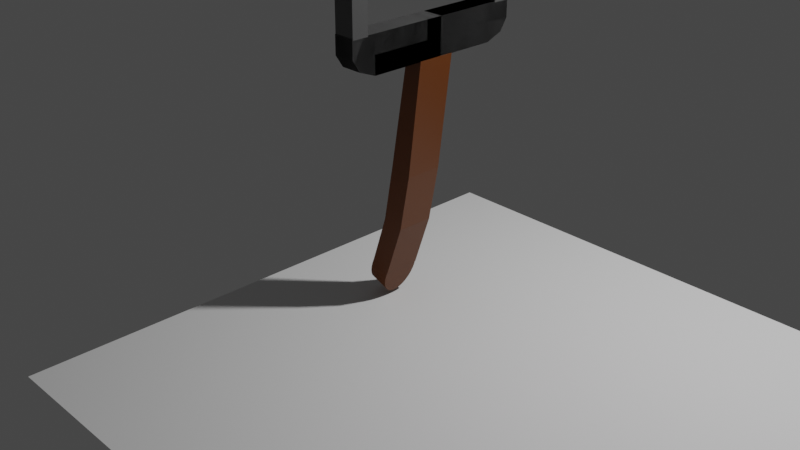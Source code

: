 # Source: spatula2.blend  (saved by Blender 3.3.6; exported with 4.5.12 LTS)
import bpy
from mathutils import Matrix  # noqa: F401  (used for matrix-valued properties, if any)

bpy.ops.wm.read_factory_settings(use_empty=True)
scene = bpy.context.scene
scene.name = 'Scene'

# ---- collections
col_collection = bpy.data.collections.new('Collection'); scene.collection.children.link(col_collection)

# ---- images (referenced by path relative to the original .blend; pixels are not part of the script)
import os
ASSET_DIR = os.environ.get("B2B_ASSET_DIR", "")  # directory of the original .blend (textures are referenced by path, not embedded)
HERE = os.path.dirname(os.path.abspath(__file__))  # packed textures are extracted next to this script under _unpacked/

def load_image(name, relpath, width, height, colorspace="sRGB"):
    """Load a texture the original file referenced (path relative to the .blend, or extracted next to this script)."""
    p = next((c for c in (os.path.join(HERE, relpath), os.path.join(ASSET_DIR, relpath)) if relpath and os.path.exists(c)), "")
    if p:
        img = bpy.data.images.load(p, check_existing=True)
        img.name = name
    else:  # same state as the original file: an image datablock whose file is absent (Cycles renders it pink)
        img = bpy.data.images.new(name, width, height)
        img.source = "FILE"
        img.filepath = "//" + (relpath or name)
    img.colorspace_settings.name = colorspace
    return img
img_eye1_png = load_image('eye1.png', 'eye1.png', 1024, 1024, 'sRGB')

# ---- materials (node trees are filled in below, after node groups)
mat_wood = bpy.data.materials.new('wood')
mat_wood.use_transparent_shadow = False
mat_head = bpy.data.materials.new('head')
mat_head.use_transparent_shadow = False
mat_material_001 = bpy.data.materials.new('Material.001')
mat_material_001.use_transparent_shadow = False
mat_eye1 = bpy.data.materials.new('eye1')
mat_eye1.surface_render_method = 'BLENDED'
mat_eye1.blend_method = 'BLEND'
mat_eye1.use_transparent_shadow = False

# ---- material node trees
mat_wood.use_nodes = True; mat_wood.node_tree.nodes.clear()
_N = mat_wood.node_tree.nodes; _L = mat_wood.node_tree.links
n0 = _N.new('ShaderNodeBsdfPrincipled'); n0.name = 'Principled BSDF'; n0.location = (10, 300)
n0.distribution = 'GGX'
n0.subsurface_method = 'RANDOM_WALK_SKIN'
n0.inputs[0].default_value = (0.1234, 0.03076, 0.0, 1.0)
n0.inputs[3].default_value = 1.45
n0.inputs[27].default_value = (0.0, 0.0, 0.0, 1.0)
n0.inputs[28].default_value = 1.0
n1 = _N.new('ShaderNodeOutputMaterial'); n1.name = 'Material Output'; n1.location = (300, 300)
_L.new(n0.outputs[0], n1.inputs[0])
n1.is_active_output = True
mat_head.use_nodes = True; mat_head.node_tree.nodes.clear()
_N = mat_head.node_tree.nodes; _L = mat_head.node_tree.links
n0 = _N.new('ShaderNodeBsdfPrincipled'); n0.name = 'Principled BSDF'; n0.location = (10, 300)
n0.distribution = 'GGX'
n0.subsurface_method = 'RANDOM_WALK_SKIN'
n0.inputs[0].default_value = (0.07248, 0.07248, 0.07248, 1.0)
n0.inputs[3].default_value = 1.45
n0.inputs[27].default_value = (0.0, 0.0, 0.0, 1.0)
n0.inputs[28].default_value = 1.0
n1 = _N.new('ShaderNodeOutputMaterial'); n1.name = 'Material Output'; n1.location = (300, 300)
_L.new(n0.outputs[0], n1.inputs[0])
n1.is_active_output = True
mat_material_001.use_nodes = True; mat_material_001.node_tree.nodes.clear()
_N = mat_material_001.node_tree.nodes; _L = mat_material_001.node_tree.links
n0 = _N.new('ShaderNodeBsdfPrincipled'); n0.name = 'Principled BSDF'; n0.location = (10, 300)
n0.distribution = 'GGX'
n0.subsurface_method = 'RANDOM_WALK_SKIN'
n0.inputs[0].default_value = (0.0, 0.0, 0.0, 1.0)
n0.inputs[3].default_value = 1.45
n0.inputs[27].default_value = (0.0, 0.0, 0.0, 1.0)
n0.inputs[28].default_value = 1.0
n1 = _N.new('ShaderNodeOutputMaterial'); n1.name = 'Material Output'; n1.location = (300, 300)
_L.new(n0.outputs[0], n1.inputs[0])
n1.is_active_output = True
mat_eye1.use_nodes = True; mat_eye1.node_tree.nodes.clear()
_N = mat_eye1.node_tree.nodes; _L = mat_eye1.node_tree.links
n0 = _N.new('ShaderNodeOutputMaterial'); n0.name = 'Material Output'; n0.location = (300, 300)
n1 = _N.new('ShaderNodeTexImage'); n1.name = 'Image Texture'; n1.location = (-200, 300)
n1.image = img_eye1_png
n1.extension = 'CLIP'
n2 = _N.new('ShaderNodeBsdfPrincipled'); n2.name = 'Principled BSDF'; n2.location = (0, 300)
n2.distribution = 'GGX'
n2.subsurface_method = 'RANDOM_WALK_SKIN'
n2.inputs[3].default_value = 1.45
n2.inputs[27].default_value = (0.0, 0.0, 0.0, 1.0)
n2.inputs[28].default_value = 1.0
_L.new(n1.outputs[0], n2.inputs[0])
_L.new(n1.outputs[1], n2.inputs[4])
_L.new(n2.outputs[0], n0.inputs[0])
n0.is_active_output = True

# ---- world
world_world = bpy.data.worlds.new('World'); scene.world = world_world
world_world.use_nodes = True; world_world.node_tree.nodes.clear()
_N = world_world.node_tree.nodes; _L = world_world.node_tree.links
n0 = _N.new('ShaderNodeOutputWorld'); n0.name = 'World Output'; n0.location = (300, 300)
n1 = _N.new('ShaderNodeBackground'); n1.name = 'Background'; n1.location = (10, 300)
n1.inputs[0].default_value = (0.05088, 0.05088, 0.05088, 1.0)
_L.new(n1.outputs[0], n0.inputs[0])
n0.is_active_output = True
world_world.color = (0.05088, 0.05088, 0.05088)
world_world.use_sun_shadow = False
world_world.sun_shadow_jitter_overblur = 0.0

# ---- cameras
cam_camera = bpy.data.cameras.new('Camera')
cam_camera.clip_end = 100.0
cam_camera.ortho_scale = 7.314

# ---- lights
light_light = bpy.data.lights.new('Light', 'POINT')
light_light.transmission_factor = 0.0
light_light.energy = 1000.0
light_light.shadow_soft_size = 0.1
light_light.shadow_maximum_resolution = 0.006
light_light.use_absolute_resolution = True

# ---- meshes
me_plane = bpy.data.meshes.new('Plane')
me_plane.from_pydata([(-1.0, -1.0, 0.0), (1.0, -1.0, 0.0), (-1.0, 1.0, 0.0), (1.0, 1.0, 0.0)], [], [(0, 1, 3, 2)])
_uv = me_plane.uv_layers.new(name='UVMap')
_uv.uv.foreach_set('vector', [0.0, 0.0, 1.0, 0.0, 1.0, 1.0, 0.0, 1.0])
me_plane.update()
me_cube_001 = bpy.data.meshes.new('Cube.001')
me_cube_001.from_pydata([(-4.422, -1.0, -1.0), (-0.07671, -1.0, 1.0), (-4.422, 1.0, -1.0), (-0.07671, 1.0, 1.0), (-2.422, -1.0, -1.0), (1.505, -1.0, 1.0), (-2.422, 1.0, -1.0), (1.505, 1.0, 1.0), (-1.759, -1.0, 0.01387), (-1.759, 1.0, 0.01387), (0.2211, 1.0, -0.01387), (0.2211, -1.0, -0.01387), (-2.668, 1.0, -0.4797), (-0.7544, 1.0, -0.5203), (-0.7544, -1.0, -0.5203), (-2.668, -1.0, -0.4797)], [], [(8, 1, 3, 9), (9, 3, 7, 10), (10, 7, 5, 11), (11, 5, 1, 8), (2, 6, 4, 0), (7, 3, 1, 5), (14, 11, 8, 15), (13, 10, 11, 14), (12, 9, 10, 13), (15, 8, 9, 12), (0, 15, 12, 2), (2, 12, 13, 6), (6, 13, 14, 4), (4, 14, 15, 0)])
_uv = me_cube_001.uv_layers.new(name='UVMap')
_uv.uv.foreach_set('vector', [0.5, 0.0, 0.625, 0.0, 0.625, 0.25, 0.5, 0.25, 0.5, 0.25, 0.625, 0.25, 0.625, 0.5, 0.5, 0.5, 0.5, 0.5, 0.625, 0.5, 0.625, 0.75, 0.5, 0.75, 0.5, 0.75, 0.625, 0.75, 0.625, 1.0, 0.5, 1.0, 0.125, 0.5, 0.375, 0.5, 0.375, 0.75, 0.125, 0.75, 0.625, 0.5, 0.875, 0.5, 0.875, 0.75, 0.625, 0.75, 0.4375, 0.75, 0.5, 0.75, 0.5, 1.0, 0.4375, 1.0, 0.4375, 0.5, 0.5, 0.5, 0.5, 0.75, 0.4375, 0.75, 0.4375, 0.25, 0.5, 0.25, 0.5, 0.5, 0.4375, 0.5, 0.4375, 0.0, 0.5, 0.0, 0.5, 0.25, 0.4375, 0.25, 0.375, 0.0, 0.4375, 0.0, 0.4375, 0.25, 0.375, 0.25, 0.375, 0.25, 0.4375, 0.25, 0.4375, 0.5, 0.375, 0.5, 0.375, 0.5, 0.4375, 0.5, 0.4375, 0.75, 0.375, 0.75, 0.375, 0.75, 0.4375, 0.75, 0.4375, 1.0, 0.375, 1.0])
me_cube_001.materials.append(mat_wood)
me_cube_001.update()
me_cylinder = bpy.data.meshes.new('Cylinder')
me_cylinder.from_pydata([(0.0, 1.0, -1.0), (0.0, 1.0, 1.0), (0.1951, 0.9808, -1.0), (0.1951, 0.9808, 1.0), (0.3827, 0.9239, -1.0), (0.3827, 0.9239, 1.0), (0.5556, 0.8315, -1.0), (0.5556, 0.8315, 1.0), (0.7071, 0.7071, -1.0), (0.7071, 0.7071, 1.0), (0.8315, 0.5556, -1.0), (0.8315, 0.5556, 1.0), (0.9239, 0.3827, -1.0), (0.9239, 0.3827, 1.0), (0.9808, 0.1951, -1.0), (0.9808, 0.1951, 1.0), (1.0, 0.0, -1.0), (1.0, 0.0, 1.0), (0.9808, -0.1951, -1.0), (0.9808, -0.1951, 1.0), (0.9239, -0.3827, -1.0), (0.9239, -0.3827, 1.0), (0.8315, -0.5556, -1.0), (0.8315, -0.5556, 1.0), (0.7071, -0.7071, -1.0), (0.7071, -0.7071, 1.0), (0.5556, -0.8315, -1.0), (0.5556, -0.8315, 1.0), (0.3827, -0.9239, -1.0), (0.3827, -0.9239, 1.0), (0.1951, -0.9808, -1.0), (0.1951, -0.9808, 1.0), (0.0, -1.0, -1.0), (0.0, -1.0, 1.0), (-0.1951, -0.9808, -1.0), (-0.1951, -0.9808, 1.0), (-0.3827, -0.9239, -1.0), (-0.3827, -0.9239, 1.0), (-0.5556, -0.8315, -1.0), (-0.5556, -0.8315, 1.0), (-0.7071, -0.7071, -1.0), (-0.7071, -0.7071, 1.0), (-0.8315, -0.5556, -1.0), (-0.8315, -0.5556, 1.0), (-0.9239, -0.3827, -1.0), (-0.9239, -0.3827, 1.0), (-0.9808, -0.1951, -1.0), (-0.9808, -0.1951, 1.0), (-1.0, 0.0, -1.0), (-1.0, 0.0, 1.0), (-0.9808, 0.1951, -1.0), (-0.9808, 0.1951, 1.0), (-0.9239, 0.3827, -1.0), (-0.9239, 0.3827, 1.0), (-0.8315, 0.5556, -1.0), (-0.8315, 0.5556, 1.0), (-0.7071, 0.7071, -1.0), (-0.7071, 0.7071, 1.0), (-0.5556, 0.8315, -1.0), (-0.5556, 0.8315, 1.0), (-0.3827, 0.9239, -1.0), (-0.3827, 0.9239, 1.0), (-0.1951, 0.9808, -1.0), (-0.1951, 0.9808, 1.0)], [], [(0, 1, 3, 2), (2, 3, 5, 4), (4, 5, 7, 6), (6, 7, 9, 8), (8, 9, 11, 10), (10, 11, 13, 12), (12, 13, 15, 14), (14, 15, 17, 16), (16, 17, 19, 18), (18, 19, 21, 20), (20, 21, 23, 22), (22, 23, 25, 24), (24, 25, 27, 26), (26, 27, 29, 28), (28, 29, 31, 30), (30, 31, 33, 32), (32, 33, 35, 34), (34, 35, 37, 36), (36, 37, 39, 38), (38, 39, 41, 40), (40, 41, 43, 42), (42, 43, 45, 44), (44, 45, 47, 46), (46, 47, 49, 48), (48, 49, 51, 50), (50, 51, 53, 52), (52, 53, 55, 54), (54, 55, 57, 56), (56, 57, 59, 58), (58, 59, 61, 60), (3, 1, 63, 61, 59, 57, 55, 53, 51, 49, 47, 45, 43, 41, 39, 37, 35, 33, 31, 29, 27, 25, 23, 21, 19, 17, 15, 13, 11, 9, 7, 5), (60, 61, 63, 62), (62, 63, 1, 0), (0, 2, 4, 6, 8, 10, 12, 14, 16, 18, 20, 22, 24, 26, 28, 30, 32, 34, 36, 38, 40, 42, 44, 46, 48, 50, 52, 54, 56, 58, 60, 62)])
_uv = me_cylinder.uv_layers.new(name='UVMap')
_uv.uv.foreach_set('vector', [1.0, 0.5, 1.0, 1.0, 0.9688, 1.0, 0.9688, 0.5, 0.9688, 0.5, 0.9688, 1.0, 0.9375, 1.0, 0.9375, 0.5, 0.9375, 0.5, 0.9375, 1.0, 0.9062, 1.0, 0.9062, 0.5, 0.9062, 0.5, 0.9062, 1.0, 0.875, 1.0, 0.875, 0.5, 0.875, 0.5, 0.875, 1.0, 0.8438, 1.0, 0.8438, 0.5, 0.8438, 0.5, 0.8438, 1.0, 0.8125, 1.0, 0.8125, 0.5, 0.8125, 0.5, 0.8125, 1.0, 0.7812, 1.0, 0.7812, 0.5, 0.7812, 0.5, 0.7812, 1.0, 0.75, 1.0, 0.75, 0.5, 0.75, 0.5, 0.75, 1.0, 0.7188, 1.0, 0.7188, 0.5, 0.7188, 0.5, 0.7188, 1.0, 0.6875, 1.0, 0.6875, 0.5, 0.6875, 0.5, 0.6875, 1.0, 0.6562, 1.0, 0.6562, 0.5, 0.6562, 0.5, 0.6562, 1.0, 0.625, 1.0, 0.625, 0.5, 0.625, 0.5, 0.625, 1.0, 0.5938, 1.0, 0.5938, 0.5, 0.5938, 0.5, 0.5938, 1.0, 0.5625, 1.0, 0.5625, 0.5, 0.5625, 0.5, 0.5625, 1.0, 0.5312, 1.0, 0.5312, 0.5, 0.5312, 0.5, 0.5312, 1.0, 0.5, 1.0, 0.5, 0.5, 0.5, 0.5, 0.5, 1.0, 0.4688, 1.0, 0.4688, 0.5, 0.4688, 0.5, 0.4688, 1.0, 0.4375, 1.0, 0.4375, 0.5, 0.4375, 0.5, 0.4375, 1.0, 0.4062, 1.0, 0.4062, 0.5, 0.4062, 0.5, 0.4062, 1.0, 0.375, 1.0, 0.375, 0.5, 0.375, 0.5, 0.375, 1.0, 0.3438, 1.0, 0.3438, 0.5, 0.3438, 0.5, 0.3438, 1.0, 0.3125, 1.0, 0.3125, 0.5, 0.3125, 0.5, 0.3125, 1.0, 0.2812, 1.0, 0.2812, 0.5, 0.2812, 0.5, 0.2812, 1.0, 0.25, 1.0, 0.25, 0.5, 0.25, 0.5, 0.25, 1.0, 0.2188, 1.0, 0.2188, 0.5, 0.2188, 0.5, 0.2188, 1.0, 0.1875, 1.0, 0.1875, 0.5, 0.1875, 0.5, 0.1875, 1.0, 0.1562, 1.0, 0.1562, 0.5, 0.1562, 0.5, 0.1562, 1.0, 0.125, 1.0, 0.125, 0.5, 0.125, 0.5, 0.125, 1.0, 0.09375, 1.0, 0.09375, 0.5, 0.09375, 0.5, 0.09375, 1.0, 0.0625, 1.0, 0.0625, 0.5, 0.2968, 0.4854, 0.25, 0.49, 0.2032, 0.4854, 0.1582, 0.4717, 0.1167, 0.4496, 0.08029, 0.4197, 0.05045, 0.3833, 0.02827, 0.3418, 0.01461, 0.2968, 0.01, 0.25, 0.01461, 0.2032, 0.02827, 0.1582, 0.05045, 0.1167, 0.08029, 0.08029, 0.1167, 0.05045, 0.1582, 0.02827, 0.2032, 0.01461, 0.25, 0.01, 0.2968, 0.01461, 0.3418, 0.02827, 0.3833, 0.05045, 0.4197, 0.08029, 0.4496, 0.1167, 0.4717, 0.1582, 0.4854, 0.2032, 0.49, 0.25, 0.4854, 0.2968, 0.4717, 0.3418, 0.4496, 0.3833, 0.4197, 0.4197, 0.3833, 0.4496, 0.3418, 0.4717, 0.0625, 0.5, 0.0625, 1.0, 0.03125, 1.0, 0.03125, 0.5, 0.03125, 0.5, 0.03125, 1.0, 0.0, 1.0, 0.0, 0.5, 0.75, 0.49, 0.7968, 0.4854, 0.8418, 0.4717, 0.8833, 0.4496, 0.9197, 0.4197, 0.9496, 0.3833, 0.9717, 0.3418, 0.9854, 0.2968, 0.99, 0.25, 0.9854, 0.2032, 0.9717, 0.1582, 0.9496, 0.1167, 0.9197, 0.08029, 0.8833, 0.05045, 0.8418, 0.02827, 0.7968, 0.01461, 0.75, 0.01, 0.7032, 0.01461, 0.6582, 0.02827, 0.6167, 0.05045, 0.5803, 0.08029, 0.5504, 0.1167, 0.5283, 0.1582, 0.5146, 0.2032, 0.51, 0.25, 0.5146, 0.2968, 0.5283, 0.3418, 0.5504, 0.3833, 0.5803, 0.4197, 0.6167, 0.4496, 0.6582, 0.4717, 0.7032, 0.4854])
me_cylinder.materials.append(mat_wood)
me_cylinder.update()
me_cube_003 = bpy.data.meshes.new('Cube.003')
me_cube_003.from_pydata([(-1.0, -1.0, -1.0), (-1.0, -1.0, 1.0), (-1.0, 1.0, -1.0), (-1.0, 1.0, 1.0), (1.0, -1.0, -1.0), (1.0, -1.0, 1.0), (1.0, 1.0, -1.0), (1.0, 1.0, 1.0)], [], [(0, 1, 3, 2), (2, 3, 7, 6), (6, 7, 5, 4), (4, 5, 1, 0), (2, 6, 4, 0), (7, 3, 1, 5)])
_uv = me_cube_003.uv_layers.new(name='UVMap')
_uv.uv.foreach_set('vector', [0.375, 0.0, 0.625, 0.0, 0.625, 0.25, 0.375, 0.25, 0.375, 0.25, 0.625, 0.25, 0.625, 0.5, 0.375, 0.5, 0.375, 0.5, 0.625, 0.5, 0.625, 0.75, 0.375, 0.75, 0.375, 0.75, 0.625, 0.75, 0.625, 1.0, 0.375, 1.0, 0.125, 0.5, 0.375, 0.5, 0.375, 0.75, 0.125, 0.75, 0.625, 0.5, 0.875, 0.5, 0.875, 0.75, 0.625, 0.75])
me_cube_003.materials.append(mat_head)
me_cube_003.update()
me_cube_004 = bpy.data.meshes.new('Cube.004')
me_cube_004.from_pydata([(-1.0, -1.0, -1.0), (-1.0, -1.0, 1.0), (-1.0, 1.0, -1.0), (-1.0, 1.0, 1.0), (1.0, -1.0, -1.0), (1.0, -1.0, 1.0), (1.0, 1.0, -1.0), (1.0, 1.0, 1.0)], [], [(0, 1, 3, 2), (2, 3, 7, 6), (6, 7, 5, 4), (4, 5, 1, 0), (2, 6, 4, 0), (7, 3, 1, 5)])
_uv = me_cube_004.uv_layers.new(name='UVMap')
_uv.uv.foreach_set('vector', [0.375, 0.0, 0.625, 0.0, 0.625, 0.25, 0.375, 0.25, 0.375, 0.25, 0.625, 0.25, 0.625, 0.5, 0.375, 0.5, 0.375, 0.5, 0.625, 0.5, 0.625, 0.75, 0.375, 0.75, 0.375, 0.75, 0.625, 0.75, 0.625, 1.0, 0.375, 1.0, 0.125, 0.5, 0.375, 0.5, 0.375, 0.75, 0.125, 0.75, 0.625, 0.5, 0.875, 0.5, 0.875, 0.75, 0.625, 0.75])
me_cube_004.materials.append(mat_head)
me_cube_004.update()
me_cube_005 = bpy.data.meshes.new('Cube.005')
me_cube_005.from_pydata([(-1.0, -1.0, -1.0), (-1.0, -1.0, 1.0), (-1.0, 1.0, -1.0), (-1.0, 1.0, 1.0), (1.0, -1.0, -1.0), (1.0, -1.0, 1.0), (1.0, 1.0, -1.0), (1.0, 1.0, 1.0)], [], [(0, 1, 3, 2), (2, 3, 7, 6), (6, 7, 5, 4), (4, 5, 1, 0), (2, 6, 4, 0), (7, 3, 1, 5)])
_uv = me_cube_005.uv_layers.new(name='UVMap')
_uv.uv.foreach_set('vector', [0.375, 0.0, 0.625, 0.0, 0.625, 0.25, 0.375, 0.25, 0.375, 0.25, 0.625, 0.25, 0.625, 0.5, 0.375, 0.5, 0.375, 0.5, 0.625, 0.5, 0.625, 0.75, 0.375, 0.75, 0.375, 0.75, 0.625, 0.75, 0.625, 1.0, 0.375, 1.0, 0.125, 0.5, 0.375, 0.5, 0.375, 0.75, 0.125, 0.75, 0.625, 0.5, 0.875, 0.5, 0.875, 0.75, 0.625, 0.75])
me_cube_005.materials.append(mat_head)
me_cube_005.update()
me_cube_006 = bpy.data.meshes.new('Cube.006')
me_cube_006.from_pydata([(-1.0, -1.0, -1.0), (-1.0, -1.0, 1.0), (-1.0, 1.0, -1.0), (-1.0, 0.8498, 0.6405), (1.0, -1.0, -1.0), (1.0, -1.0, 1.0), (1.0, 1.0, -1.0), (1.0, 0.8498, 0.6405), (-1.0, 0.0, -1.0), (-1.0, 0.0, 1.0), (1.0, 0.0, -1.0), (1.0, 0.0, 1.0), (-1.0, 0.5174, 1.0), (1.0, 0.5174, -1.0), (-1.0, 0.5174, -1.0), (1.0, 0.5174, 1.0), (-1.0, -1.0, 0.0), (-1.0, 1.0, 0.0), (1.0, 1.0, 0.0), (1.0, -1.0, 0.0), (1.0, 0.0, 0.0), (-1.0, 0.0, 0.0), (1.0, 0.5174, 0.0), (-1.0, 0.5174, 0.0)], [], [(23, 12, 3, 17), (17, 3, 7, 18), (20, 11, 5, 19), (19, 5, 1, 16), (8, 10, 4, 0), (11, 9, 1, 5), (15, 12, 9, 11), (14, 13, 10, 8), (22, 15, 11, 20), (16, 1, 9, 21), (18, 7, 15, 22), (2, 6, 13, 14), (7, 3, 12, 15), (21, 9, 12, 23), (8, 21, 23, 14), (6, 18, 22, 13), (0, 16, 21, 8), (13, 22, 20, 10), (4, 19, 16, 0), (10, 20, 19, 4), (2, 17, 18, 6), (14, 23, 17, 2)])
_uv = me_cube_006.uv_layers.new(name='UVMap')
_uv.uv.foreach_set('vector', [0.5, 0.1897, 0.625, 0.1897, 0.625, 0.25, 0.5, 0.25, 0.5, 0.25, 0.625, 0.25, 0.625, 0.5, 0.5, 0.5, 0.5, 0.625, 0.625, 0.625, 0.625, 0.75, 0.5, 0.75, 0.5, 0.75, 0.625, 0.75, 0.625, 1.0, 0.5, 1.0, 0.125, 0.625, 0.375, 0.625, 0.375, 0.75, 0.125, 0.75, 0.625, 0.625, 0.875, 0.625, 0.875, 0.75, 0.625, 0.75, 0.625, 0.5603, 0.875, 0.5603, 0.875, 0.625, 0.625, 0.625, 0.125, 0.5603, 0.375, 0.5603, 0.375, 0.625, 0.125, 0.625, 0.5, 0.5603, 0.625, 0.5603, 0.625, 0.625, 0.5, 0.625, 0.5, 0.0, 0.625, 0.0, 0.625, 0.125, 0.5, 0.125, 0.5, 0.5, 0.625, 0.5, 0.625, 0.5603, 0.5, 0.5603, 0.125, 0.5, 0.375, 0.5, 0.375, 0.5603, 0.125, 0.5603, 0.625, 0.5, 0.875, 0.5, 0.875, 0.5603, 0.625, 0.5603, 0.5, 0.125, 0.625, 0.125, 0.625, 0.1897, 0.5, 0.1897, 0.375, 0.125, 0.5, 0.125, 0.5, 0.1897, 0.375, 0.1897, 0.375, 0.5, 0.5, 0.5, 0.5, 0.5603, 0.375, 0.5603, 0.375, 0.0, 0.5, 0.0, 0.5, 0.125, 0.375, 0.125, 0.375, 0.5603, 0.5, 0.5603, 0.5, 0.625, 0.375, 0.625, 0.375, 0.75, 0.5, 0.75, 0.5, 1.0, 0.375, 1.0, 0.375, 0.625, 0.5, 0.625, 0.5, 0.75, 0.375, 0.75, 0.375, 0.25, 0.5, 0.25, 0.5, 0.5, 0.375, 0.5, 0.375, 0.1897, 0.5, 0.1897, 0.5, 0.25, 0.375, 0.25])
me_cube_006.materials.append(mat_head)
me_cube_006.update()
me_cylinder_001 = bpy.data.meshes.new('Cylinder.001')
me_cylinder_001.from_pydata([(0.0, 1.0, -1.0), (0.0, 1.0, 1.0), (0.1951, 0.9808, -1.0), (0.1951, 0.9808, 1.0), (0.3827, 0.9239, -1.0), (0.3827, 0.9239, 1.0), (0.5556, 0.8315, -1.0), (0.5556, 0.8315, 1.0), (0.7071, 0.7071, -1.0), (0.7071, 0.7071, 1.0), (0.8315, 0.5556, -1.0), (0.8315, 0.5556, 1.0), (0.9239, 0.3827, -1.0), (0.9239, 0.3827, 1.0), (0.9808, 0.1951, -1.0), (0.9808, 0.1951, 1.0), (1.0, 0.0, -1.0), (1.0, 0.0, 1.0), (0.9808, -0.1951, -1.0), (0.9808, -0.1951, 1.0), (0.9239, -0.3827, -1.0), (0.9239, -0.3827, 1.0), (0.8315, -0.5556, -1.0), (0.8315, -0.5556, 1.0), (0.7071, -0.7071, -1.0), (0.7071, -0.7071, 1.0), (0.5556, -0.8315, -1.0), (0.5556, -0.8315, 1.0), (0.3827, -0.9239, -1.0), (0.3827, -0.9239, 1.0), (0.1951, -0.9808, -1.0), (0.1951, -0.9808, 1.0), (0.0, -1.0, -1.0), (0.0, -1.0, 1.0), (-0.1951, -0.9808, -1.0), (-0.1951, -0.9808, 1.0), (-0.3827, -0.9239, -1.0), (-0.3827, -0.9239, 1.0), (-0.5556, -0.8315, -1.0), (-0.5556, -0.8315, 1.0), (-0.7071, -0.7071, -1.0), (-0.7071, -0.7071, 1.0), (-0.8315, -0.5556, -1.0), (-0.8315, -0.5556, 1.0), (-0.9239, -0.3827, -1.0), (-0.9239, -0.3827, 1.0), (-0.9808, -0.1951, -1.0), (-0.9808, -0.1951, 1.0), (-1.0, 0.0, -1.0), (-1.0, 0.0, 1.0), (-0.9808, 0.1951, -1.0), (-0.9808, 0.1951, 1.0), (-0.9239, 0.3827, -1.0), (-0.9239, 0.3827, 1.0), (-0.8315, 0.5556, -1.0), (-0.8315, 0.5556, 1.0), (-0.7071, 0.7071, -1.0), (-0.7071, 0.7071, 1.0), (-0.5556, 0.8315, -1.0), (-0.5556, 0.8315, 1.0), (-0.3827, 0.9239, -1.0), (-0.3827, 0.9239, 1.0), (-0.1951, 0.9808, -1.0), (-0.1951, 0.9808, 1.0)], [], [(0, 1, 3, 2), (2, 3, 5, 4), (4, 5, 7, 6), (6, 7, 9, 8), (8, 9, 11, 10), (10, 11, 13, 12), (12, 13, 15, 14), (14, 15, 17, 16), (16, 17, 19, 18), (18, 19, 21, 20), (20, 21, 23, 22), (22, 23, 25, 24), (24, 25, 27, 26), (26, 27, 29, 28), (28, 29, 31, 30), (30, 31, 33, 32), (32, 33, 35, 34), (34, 35, 37, 36), (36, 37, 39, 38), (38, 39, 41, 40), (40, 41, 43, 42), (42, 43, 45, 44), (44, 45, 47, 46), (46, 47, 49, 48), (48, 49, 51, 50), (50, 51, 53, 52), (52, 53, 55, 54), (54, 55, 57, 56), (56, 57, 59, 58), (58, 59, 61, 60), (3, 1, 63, 61, 59, 57, 55, 53, 51, 49, 47, 45, 43, 41, 39, 37, 35, 33, 31, 29, 27, 25, 23, 21, 19, 17, 15, 13, 11, 9, 7, 5), (60, 61, 63, 62), (62, 63, 1, 0), (0, 2, 4, 6, 8, 10, 12, 14, 16, 18, 20, 22, 24, 26, 28, 30, 32, 34, 36, 38, 40, 42, 44, 46, 48, 50, 52, 54, 56, 58, 60, 62)])
_uv = me_cylinder_001.uv_layers.new(name='UVMap')
_uv.uv.foreach_set('vector', [1.0, 0.5, 1.0, 1.0, 0.9688, 1.0, 0.9688, 0.5, 0.9688, 0.5, 0.9688, 1.0, 0.9375, 1.0, 0.9375, 0.5, 0.9375, 0.5, 0.9375, 1.0, 0.9062, 1.0, 0.9062, 0.5, 0.9062, 0.5, 0.9062, 1.0, 0.875, 1.0, 0.875, 0.5, 0.875, 0.5, 0.875, 1.0, 0.8438, 1.0, 0.8438, 0.5, 0.8438, 0.5, 0.8438, 1.0, 0.8125, 1.0, 0.8125, 0.5, 0.8125, 0.5, 0.8125, 1.0, 0.7812, 1.0, 0.7812, 0.5, 0.7812, 0.5, 0.7812, 1.0, 0.75, 1.0, 0.75, 0.5, 0.75, 0.5, 0.75, 1.0, 0.7188, 1.0, 0.7188, 0.5, 0.7188, 0.5, 0.7188, 1.0, 0.6875, 1.0, 0.6875, 0.5, 0.6875, 0.5, 0.6875, 1.0, 0.6562, 1.0, 0.6562, 0.5, 0.6562, 0.5, 0.6562, 1.0, 0.625, 1.0, 0.625, 0.5, 0.625, 0.5, 0.625, 1.0, 0.5938, 1.0, 0.5938, 0.5, 0.5938, 0.5, 0.5938, 1.0, 0.5625, 1.0, 0.5625, 0.5, 0.5625, 0.5, 0.5625, 1.0, 0.5312, 1.0, 0.5312, 0.5, 0.5312, 0.5, 0.5312, 1.0, 0.5, 1.0, 0.5, 0.5, 0.5, 0.5, 0.5, 1.0, 0.4688, 1.0, 0.4688, 0.5, 0.4688, 0.5, 0.4688, 1.0, 0.4375, 1.0, 0.4375, 0.5, 0.4375, 0.5, 0.4375, 1.0, 0.4062, 1.0, 0.4062, 0.5, 0.4062, 0.5, 0.4062, 1.0, 0.375, 1.0, 0.375, 0.5, 0.375, 0.5, 0.375, 1.0, 0.3438, 1.0, 0.3438, 0.5, 0.3438, 0.5, 0.3438, 1.0, 0.3125, 1.0, 0.3125, 0.5, 0.3125, 0.5, 0.3125, 1.0, 0.2812, 1.0, 0.2812, 0.5, 0.2812, 0.5, 0.2812, 1.0, 0.25, 1.0, 0.25, 0.5, 0.25, 0.5, 0.25, 1.0, 0.2188, 1.0, 0.2188, 0.5, 0.2188, 0.5, 0.2188, 1.0, 0.1875, 1.0, 0.1875, 0.5, 0.1875, 0.5, 0.1875, 1.0, 0.1562, 1.0, 0.1562, 0.5, 0.1562, 0.5, 0.1562, 1.0, 0.125, 1.0, 0.125, 0.5, 0.125, 0.5, 0.125, 1.0, 0.09375, 1.0, 0.09375, 0.5, 0.09375, 0.5, 0.09375, 1.0, 0.0625, 1.0, 0.0625, 0.5, 0.2968, 0.4854, 0.25, 0.49, 0.2032, 0.4854, 0.1582, 0.4717, 0.1167, 0.4496, 0.08029, 0.4197, 0.05045, 0.3833, 0.02827, 0.3418, 0.01461, 0.2968, 0.01, 0.25, 0.01461, 0.2032, 0.02827, 0.1582, 0.05045, 0.1167, 0.08029, 0.08029, 0.1167, 0.05045, 0.1582, 0.02827, 0.2032, 0.01461, 0.25, 0.01, 0.2968, 0.01461, 0.3418, 0.02827, 0.3833, 0.05045, 0.4197, 0.08029, 0.4496, 0.1167, 0.4717, 0.1582, 0.4854, 0.2032, 0.49, 0.25, 0.4854, 0.2968, 0.4717, 0.3418, 0.4496, 0.3833, 0.4197, 0.4197, 0.3833, 0.4496, 0.3418, 0.4717, 0.0625, 0.5, 0.0625, 1.0, 0.03125, 1.0, 0.03125, 0.5, 0.03125, 0.5, 0.03125, 1.0, 0.0, 1.0, 0.0, 0.5, 0.75, 0.49, 0.7968, 0.4854, 0.8418, 0.4717, 0.8833, 0.4496, 0.9197, 0.4197, 0.9496, 0.3833, 0.9717, 0.3418, 0.9854, 0.2968, 0.99, 0.25, 0.9854, 0.2032, 0.9717, 0.1582, 0.9496, 0.1167, 0.9197, 0.08029, 0.8833, 0.05045, 0.8418, 0.02827, 0.7968, 0.01461, 0.75, 0.01, 0.7032, 0.01461, 0.6582, 0.02827, 0.6167, 0.05045, 0.5803, 0.08029, 0.5504, 0.1167, 0.5283, 0.1582, 0.5146, 0.2032, 0.51, 0.25, 0.5146, 0.2968, 0.5283, 0.3418, 0.5504, 0.3833, 0.5803, 0.4197, 0.6167, 0.4496, 0.6582, 0.4717, 0.7032, 0.4854])
me_cylinder_001.materials.append(mat_material_001)
me_cylinder_001.update()
me_eye1 = bpy.data.meshes.new('eye1')
me_eye1.from_pydata([(-0.5519, -0.5, 0.0), (0.5519, -0.5, 0.0), (-0.5519, 0.5, 0.0), (0.5519, 0.5, 0.0)], [], [(0, 1, 3, 2)])
_uv = me_eye1.uv_layers.new(name='UVMap')
_uv.uv.foreach_set('vector', [0.0, 0.0, 1.0, 0.0, 1.0, 1.0, 0.0, 1.0])
me_eye1.materials.append(mat_eye1)
me_eye1.update()

# ---- objects
ob_light = bpy.data.objects.new('Light', light_light)
ob_camera = bpy.data.objects.new('Camera', cam_camera)
ob_empty = bpy.data.objects.new('Empty', None)
ob_empty_001 = bpy.data.objects.new('Empty.001', None)
ob_plane = bpy.data.objects.new('Plane', me_plane)
ob_cube = bpy.data.objects.new('Cube', me_cube_001)
ob_cylinder = bpy.data.objects.new('Cylinder', me_cylinder)
ob_cube_001 = bpy.data.objects.new('Cube.001', me_cube_003)
ob_cube_002 = bpy.data.objects.new('Cube.002', me_cube_004)
ob_cube_003 = bpy.data.objects.new('Cube.003', me_cube_005)
ob_cube_004 = bpy.data.objects.new('Cube.004', me_cube_006)
ob_eyeback = bpy.data.objects.new('eyeback', me_cylinder_001)
ob_eye1 = bpy.data.objects.new('eye1', me_eye1)

# ---- transforms, parenting, visibility, modifiers, constraints
ob_light.location = (4.076, 1.005, 5.904)
ob_light.rotation_euler = (0.6503, 0.05522, 1.866)
ob_light.lock_rotations_4d = False
ob_light.empty_display_type = 'ARROWS'
ob_light.color = (0.0, 0.0, 0.0, 0.0)
ob_light.lineart.crease_threshold = 0.0
ob_camera.location = (7.359, -6.926, 4.958)
ob_camera.rotation_euler = (1.109, 0.0, 0.8149)
ob_camera.lock_rotations_4d = False
ob_camera.empty_display_type = 'ARROWS'
ob_camera.color = (0.0, 0.0, 0.0, 0.0)
ob_camera.display_type = 'WIRE'
ob_camera.lineart.crease_threshold = 0.0
ob_empty.location = (0.01982, 0.08898, 2.148)
ob_empty.rotation_euler = (1.571, 0.0, 0.0)
ob_empty.empty_display_type = 'IMAGE'
ob_empty.empty_display_size = 5.0
ob_empty_001.location = (0.4281, -0.3305, 2.148)
ob_empty_001.rotation_euler = (1.571, -0.0, 1.571)
ob_empty_001.empty_display_type = 'IMAGE'
ob_empty_001.empty_display_size = 5.0
ob_plane.location = (2.569, -1.537, 0.0)
ob_plane.scale = (2.517, 2.517, 2.517)
ob_cube.location = (1.394, -1.058, 1.295)
ob_cube.scale = (0.09955, 0.1684, 1.0)
ob_cylinder.location = (1.052, -1.059, 0.2979)
ob_cylinder.rotation_euler = (-0.0, 1.904, 0.0)
ob_cylinder.scale = (0.2462, 0.1689, 0.09412)
ob_cube_001.location = (1.447, -1.832, 3.293)
ob_cube_001.scale = (0.09467, 0.07307, 0.6915)
_m = ob_cube_001.modifiers.new('Mirror', 'MIRROR')
_m.use_axis = (False, True, False)
_m.mirror_object = ob_cube_003
ob_cube_002.location = (1.445, -1.484, 3.293)
ob_cube_002.scale = (0.09467, 0.07307, 0.6899)
ob_cube_002.hide_render = True
_m = ob_cube_002.modifiers.new('Mirror', 'MIRROR')
_m.use_axis = (False, True, False)
_m.mirror_object = ob_cube_003
ob_cube_003.location = (1.445, -1.082, 3.293)
ob_cube_003.scale = (0.09467, 0.07307, 0.6874)
ob_cube_003.hide_render = True
ob_cube_004.location = (1.445, -1.458, 2.452)
ob_cube_004.scale = (0.09467, -0.4499, -0.1607)
_m = ob_cube_004.modifiers.new('Mirror', 'MIRROR')
_m.use_axis = (True, True, True)
_m.mirror_object = ob_cube_003
ob_eyeback.parent = ob_eye1
ob_eyeback.matrix_parent_inverse = Matrix(((-6.334e-08, 1.449, -3.153e-22, 2.155), (6.049e-08, 2.644e-15, 1.384, -4.818), (1.485, 6.491e-08, -6.491e-08, -2.315), (-0.0, 0.0, 0.0, 1.0)))
ob_eyeback.location = (1.546, -1.467, 3.479)
ob_eyeback.rotation_euler = (0.0, 1.571, 0.0)
ob_eyeback.scale = (0.2574, 0.2574, 0.01019)
_m = ob_eyeback.modifiers.new('Mirror', 'MIRROR')
_m.use_axis = (False, True, False)
_m.mirror_object = ob_cube_003
ob_eye1.location = (1.559, -1.487, 3.482)
ob_eye1.rotation_euler = (1.571, 0.0, 1.571)
ob_eye1.scale = (0.6901, 0.7227, 0.6735)
_m = ob_eye1.modifiers.new('Mirror', 'MIRROR')
_m.use_axis = (False, True, False)
_m.mirror_object = ob_cube_003

# ---- collection membership
col_collection.objects.link(ob_light)
col_collection.objects.link(ob_camera)
col_collection.objects.link(ob_empty)
col_collection.objects.link(ob_empty_001)
col_collection.objects.link(ob_plane)
col_collection.objects.link(ob_cube)
col_collection.objects.link(ob_cylinder)
col_collection.objects.link(ob_cube_001)
col_collection.objects.link(ob_cube_002)
col_collection.objects.link(ob_cube_003)
col_collection.objects.link(ob_cube_004)
col_collection.objects.link(ob_eyeback)
col_collection.objects.link(ob_eye1)

# ---- scene / render settings (as saved in the file)
scene.camera = ob_camera
scene.frame_start = 1; scene.frame_end = 250; scene.frame_set(1)
scene.render.engine = 'BLENDER_EEVEE_NEXT'
scene.cycles.sampling_pattern = 'TABULATED_SOBOL'
scene.cycles.use_light_tree = False
scene.view_settings.view_transform = 'Filmic'
bpy.context.view_layer.update()
